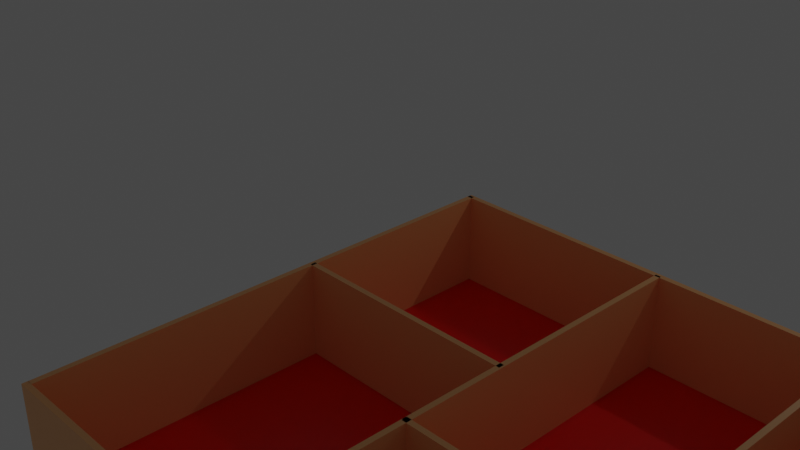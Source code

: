 # Source: model_pcg.blend  (saved by Blender 2.90.8; exported with 4.5.12 LTS)
import bpy
from mathutils import Matrix  # noqa: F401  (used for matrix-valued properties, if any)

bpy.ops.wm.read_factory_settings(use_empty=True)
scene = bpy.context.scene
scene.name = 'Scene'

# ---- collections
col_collection = bpy.data.collections.new('Collection'); scene.collection.children.link(col_collection)

# ---- materials (node trees are filled in below, after node groups)
mat_material = bpy.data.materials.new('Material')
mat_material.alpha_threshold = 0.0
mat_material.use_transparent_shadow = False
mat_material.line_color = (0.0, 0.0, 0.0, 1.0)
mat_material_002 = bpy.data.materials.new('Material.002')
mat_material_002.alpha_threshold = 0.0
mat_material_002.use_transparent_shadow = False
mat_material_002.line_color = (0.0, 0.0, 0.0, 1.0)
mat_material_003 = bpy.data.materials.new('Material.003')
mat_material_003.alpha_threshold = 0.0
mat_material_003.use_transparent_shadow = False
mat_material_003.line_color = (0.0, 0.0, 0.0, 1.0)
mat_material_004 = bpy.data.materials.new('Material.004')
mat_material_004.alpha_threshold = 0.0
mat_material_004.use_transparent_shadow = False
mat_material_004.line_color = (0.0, 0.0, 0.0, 1.0)
mat_material_005 = bpy.data.materials.new('Material.005')
mat_material_005.alpha_threshold = 0.0
mat_material_005.use_transparent_shadow = False
mat_material_005.line_color = (0.0, 0.0, 0.0, 1.0)
mat_material_006 = bpy.data.materials.new('Material.006')
mat_material_006.alpha_threshold = 0.0
mat_material_006.use_transparent_shadow = False
mat_material_006.line_color = (0.0, 0.0, 0.0, 1.0)
mat_material_007 = bpy.data.materials.new('Material.007')
mat_material_007.alpha_threshold = 0.0
mat_material_007.use_transparent_shadow = False
mat_material_007.line_color = (0.0, 0.0, 0.0, 1.0)
mat_material_009 = bpy.data.materials.new('Material.009')
mat_material_009.alpha_threshold = 0.0
mat_material_009.use_transparent_shadow = False
mat_material_009.line_color = (0.0, 0.0, 0.0, 1.0)
mat_material_010 = bpy.data.materials.new('Material.010')
mat_material_010.alpha_threshold = 0.0
mat_material_010.use_transparent_shadow = False
mat_material_010.line_color = (0.0, 0.0, 0.0, 1.0)
mat_material_011 = bpy.data.materials.new('Material.011')
mat_material_011.alpha_threshold = 0.0
mat_material_011.use_transparent_shadow = False
mat_material_011.line_color = (0.0, 0.0, 0.0, 1.0)
mat_material_012 = bpy.data.materials.new('Material.012')
mat_material_012.alpha_threshold = 0.0
mat_material_012.use_transparent_shadow = False
mat_material_012.line_color = (0.0, 0.0, 0.0, 1.0)
mat_material_013 = bpy.data.materials.new('Material.013')
mat_material_013.alpha_threshold = 0.0
mat_material_013.use_transparent_shadow = False
mat_material_013.line_color = (0.0, 0.0, 0.0, 1.0)
mat_material_014 = bpy.data.materials.new('Material.014')
mat_material_014.alpha_threshold = 0.0
mat_material_014.use_transparent_shadow = False
mat_material_014.line_color = (0.0, 0.0, 0.0, 1.0)

# ---- material node trees
mat_material.use_nodes = True; mat_material.node_tree.nodes.clear()
_N = mat_material.node_tree.nodes; _L = mat_material.node_tree.links
n0 = _N.new('ShaderNodeOutputMaterial'); n0.name = 'Material Output'; n0.location = (300, 300)
n1 = _N.new('ShaderNodeBsdfPrincipled'); n1.name = 'Principled BSDF'; n1.location = (10, 300)
n1.distribution = 'GGX'
n1.subsurface_method = 'BURLEY'
n1.inputs[0].default_value = (1.0, 0.5, 0.2, 1.0)
n1.inputs[2].default_value = 0.4
n1.inputs[3].default_value = 1.45
n1.inputs[27].default_value = (0.0, 0.0, 0.0, 1.0)
n1.inputs[28].default_value = 1.0
_L.new(n1.outputs[0], n0.inputs[0])
n0.is_active_output = True
mat_material_002.use_nodes = True; mat_material_002.node_tree.nodes.clear()
_N = mat_material_002.node_tree.nodes; _L = mat_material_002.node_tree.links
n0 = _N.new('ShaderNodeOutputMaterial'); n0.name = 'Material Output'; n0.location = (300, 300)
n1 = _N.new('ShaderNodeBsdfPrincipled'); n1.name = 'Principled BSDF'; n1.location = (10, 300)
n1.distribution = 'GGX'
n1.subsurface_method = 'BURLEY'
n1.inputs[0].default_value = (1.0, 0.0007786, 0.0, 1.0)
n1.inputs[2].default_value = 0.4
n1.inputs[3].default_value = 1.45
n1.inputs[8].default_value = 1.0
n1.inputs[10].default_value = 0.5433
n1.inputs[27].default_value = (0.0, 0.0, 0.0, 1.0)
n1.inputs[28].default_value = 1.0
_L.new(n1.outputs[0], n0.inputs[0])
n0.is_active_output = True
mat_material_003.use_nodes = True; mat_material_003.node_tree.nodes.clear()
_N = mat_material_003.node_tree.nodes; _L = mat_material_003.node_tree.links
n0 = _N.new('ShaderNodeOutputMaterial'); n0.name = 'Material Output'; n0.location = (300, 300)
n1 = _N.new('ShaderNodeBsdfPrincipled'); n1.name = 'Principled BSDF'; n1.location = (10, 300)
n1.distribution = 'GGX'
n1.subsurface_method = 'BURLEY'
n1.inputs[0].default_value = (1.0, 0.5, 0.2, 1.0)
n1.inputs[2].default_value = 0.4
n1.inputs[3].default_value = 1.45
n1.inputs[27].default_value = (0.0, 0.0, 0.0, 1.0)
n1.inputs[28].default_value = 1.0
_L.new(n1.outputs[0], n0.inputs[0])
n0.is_active_output = True
mat_material_004.use_nodes = True; mat_material_004.node_tree.nodes.clear()
_N = mat_material_004.node_tree.nodes; _L = mat_material_004.node_tree.links
n0 = _N.new('ShaderNodeOutputMaterial'); n0.name = 'Material Output'; n0.location = (300, 300)
n1 = _N.new('ShaderNodeBsdfPrincipled'); n1.name = 'Principled BSDF'; n1.location = (10, 300)
n1.distribution = 'GGX'
n1.subsurface_method = 'BURLEY'
n1.inputs[0].default_value = (1.0, 0.5, 0.2, 1.0)
n1.inputs[2].default_value = 0.4
n1.inputs[3].default_value = 1.45
n1.inputs[27].default_value = (0.0, 0.0, 0.0, 1.0)
n1.inputs[28].default_value = 1.0
_L.new(n1.outputs[0], n0.inputs[0])
n0.is_active_output = True
mat_material_005.use_nodes = True; mat_material_005.node_tree.nodes.clear()
_N = mat_material_005.node_tree.nodes; _L = mat_material_005.node_tree.links
n0 = _N.new('ShaderNodeOutputMaterial'); n0.name = 'Material Output'; n0.location = (300, 300)
n1 = _N.new('ShaderNodeBsdfPrincipled'); n1.name = 'Principled BSDF'; n1.location = (10, 300)
n1.distribution = 'GGX'
n1.subsurface_method = 'BURLEY'
n1.inputs[0].default_value = (1.0, 0.5, 0.2, 1.0)
n1.inputs[2].default_value = 0.4
n1.inputs[3].default_value = 1.45
n1.inputs[27].default_value = (0.0, 0.0, 0.0, 1.0)
n1.inputs[28].default_value = 1.0
_L.new(n1.outputs[0], n0.inputs[0])
n0.is_active_output = True
mat_material_006.use_nodes = True; mat_material_006.node_tree.nodes.clear()
_N = mat_material_006.node_tree.nodes; _L = mat_material_006.node_tree.links
n0 = _N.new('ShaderNodeOutputMaterial'); n0.name = 'Material Output'; n0.location = (300, 300)
n1 = _N.new('ShaderNodeBsdfPrincipled'); n1.name = 'Principled BSDF'; n1.location = (10, 300)
n1.distribution = 'GGX'
n1.subsurface_method = 'BURLEY'
n1.inputs[0].default_value = (1.0, 0.5, 0.2, 1.0)
n1.inputs[2].default_value = 0.4
n1.inputs[3].default_value = 1.45
n1.inputs[27].default_value = (0.0, 0.0, 0.0, 1.0)
n1.inputs[28].default_value = 1.0
_L.new(n1.outputs[0], n0.inputs[0])
n0.is_active_output = True
mat_material_007.use_nodes = True; mat_material_007.node_tree.nodes.clear()
_N = mat_material_007.node_tree.nodes; _L = mat_material_007.node_tree.links
n0 = _N.new('ShaderNodeOutputMaterial'); n0.name = 'Material Output'; n0.location = (300, 300)
n1 = _N.new('ShaderNodeBsdfPrincipled'); n1.name = 'Principled BSDF'; n1.location = (10, 300)
n1.distribution = 'GGX'
n1.subsurface_method = 'BURLEY'
n1.inputs[0].default_value = (1.0, 0.5, 0.2, 1.0)
n1.inputs[2].default_value = 0.4
n1.inputs[3].default_value = 1.45
n1.inputs[27].default_value = (0.0, 0.0, 0.0, 1.0)
n1.inputs[28].default_value = 1.0
_L.new(n1.outputs[0], n0.inputs[0])
n0.is_active_output = True
mat_material_009.use_nodes = True; mat_material_009.node_tree.nodes.clear()
_N = mat_material_009.node_tree.nodes; _L = mat_material_009.node_tree.links
n0 = _N.new('ShaderNodeOutputMaterial'); n0.name = 'Material Output'; n0.location = (300, 300)
n1 = _N.new('ShaderNodeBsdfPrincipled'); n1.name = 'Principled BSDF'; n1.location = (10, 300)
n1.distribution = 'GGX'
n1.subsurface_method = 'BURLEY'
n1.inputs[0].default_value = (1.0, 0.5, 0.2, 1.0)
n1.inputs[2].default_value = 0.4
n1.inputs[3].default_value = 1.45
n1.inputs[27].default_value = (0.0, 0.0, 0.0, 1.0)
n1.inputs[28].default_value = 1.0
_L.new(n1.outputs[0], n0.inputs[0])
n0.is_active_output = True
mat_material_010.use_nodes = True; mat_material_010.node_tree.nodes.clear()
_N = mat_material_010.node_tree.nodes; _L = mat_material_010.node_tree.links
n0 = _N.new('ShaderNodeOutputMaterial'); n0.name = 'Material Output'; n0.location = (300, 300)
n1 = _N.new('ShaderNodeBsdfPrincipled'); n1.name = 'Principled BSDF'; n1.location = (10, 300)
n1.distribution = 'GGX'
n1.subsurface_method = 'BURLEY'
n1.inputs[0].default_value = (1.0, 0.5, 0.2, 1.0)
n1.inputs[2].default_value = 0.4
n1.inputs[3].default_value = 1.45
n1.inputs[27].default_value = (0.0, 0.0, 0.0, 1.0)
n1.inputs[28].default_value = 1.0
_L.new(n1.outputs[0], n0.inputs[0])
n0.is_active_output = True
mat_material_011.use_nodes = True; mat_material_011.node_tree.nodes.clear()
_N = mat_material_011.node_tree.nodes; _L = mat_material_011.node_tree.links
n0 = _N.new('ShaderNodeOutputMaterial'); n0.name = 'Material Output'; n0.location = (300, 300)
n1 = _N.new('ShaderNodeBsdfPrincipled'); n1.name = 'Principled BSDF'; n1.location = (10, 300)
n1.distribution = 'GGX'
n1.subsurface_method = 'BURLEY'
n1.inputs[0].default_value = (1.0, 0.5, 0.2, 1.0)
n1.inputs[2].default_value = 0.4
n1.inputs[3].default_value = 1.45
n1.inputs[27].default_value = (0.0, 0.0, 0.0, 1.0)
n1.inputs[28].default_value = 1.0
_L.new(n1.outputs[0], n0.inputs[0])
n0.is_active_output = True
mat_material_012.use_nodes = True; mat_material_012.node_tree.nodes.clear()
_N = mat_material_012.node_tree.nodes; _L = mat_material_012.node_tree.links
n0 = _N.new('ShaderNodeOutputMaterial'); n0.name = 'Material Output'; n0.location = (300, 300)
n1 = _N.new('ShaderNodeBsdfPrincipled'); n1.name = 'Principled BSDF'; n1.location = (10, 300)
n1.distribution = 'GGX'
n1.subsurface_method = 'BURLEY'
n1.inputs[0].default_value = (1.0, 0.5, 0.2, 1.0)
n1.inputs[2].default_value = 0.4
n1.inputs[3].default_value = 1.45
n1.inputs[27].default_value = (0.0, 0.0, 0.0, 1.0)
n1.inputs[28].default_value = 1.0
_L.new(n1.outputs[0], n0.inputs[0])
n0.is_active_output = True
mat_material_013.use_nodes = True; mat_material_013.node_tree.nodes.clear()
_N = mat_material_013.node_tree.nodes; _L = mat_material_013.node_tree.links
n0 = _N.new('ShaderNodeOutputMaterial'); n0.name = 'Material Output'; n0.location = (300, 300)
n1 = _N.new('ShaderNodeBsdfPrincipled'); n1.name = 'Principled BSDF'; n1.location = (10, 300)
n1.distribution = 'GGX'
n1.subsurface_method = 'BURLEY'
n1.inputs[0].default_value = (1.0, 0.5, 0.2, 1.0)
n1.inputs[2].default_value = 0.4
n1.inputs[3].default_value = 1.45
n1.inputs[27].default_value = (0.0, 0.0, 0.0, 1.0)
n1.inputs[28].default_value = 1.0
_L.new(n1.outputs[0], n0.inputs[0])
n0.is_active_output = True
mat_material_014.use_nodes = True; mat_material_014.node_tree.nodes.clear()
_N = mat_material_014.node_tree.nodes; _L = mat_material_014.node_tree.links
n0 = _N.new('ShaderNodeOutputMaterial'); n0.name = 'Material Output'; n0.location = (300, 300)
n1 = _N.new('ShaderNodeBsdfPrincipled'); n1.name = 'Principled BSDF'; n1.location = (10, 300)
n1.distribution = 'GGX'
n1.subsurface_method = 'BURLEY'
n1.inputs[0].default_value = (1.0, 0.5, 0.2, 1.0)
n1.inputs[2].default_value = 0.4
n1.inputs[3].default_value = 1.45
n1.inputs[27].default_value = (0.0, 0.0, 0.0, 1.0)
n1.inputs[28].default_value = 1.0
_L.new(n1.outputs[0], n0.inputs[0])
n0.is_active_output = True

# ---- world
world_world = bpy.data.worlds.new('World'); scene.world = world_world
world_world.use_nodes = True; world_world.node_tree.nodes.clear()
_N = world_world.node_tree.nodes; _L = world_world.node_tree.links
n0 = _N.new('ShaderNodeOutputWorld'); n0.name = 'World Output'; n0.location = (300, 300)
n1 = _N.new('ShaderNodeBackground'); n1.name = 'Background'; n1.location = (10, 300)
n1.inputs[0].default_value = (0.05088, 0.05088, 0.05088, 1.0)
_L.new(n1.outputs[0], n0.inputs[0])
n0.is_active_output = True
world_world.color = (0.05088, 0.05088, 0.05088)
world_world.use_sun_shadow = False
world_world.sun_shadow_jitter_overblur = 0.0

# ---- cameras
cam_camera = bpy.data.cameras.new('Camera')
cam_camera.clip_end = 100.0
cam_camera.ortho_scale = 7.314

# ---- lights
light_light = bpy.data.lights.new('Light', 'POINT')
light_light.transmission_factor = 0.0
light_light.energy = 1000.0
light_light.shadow_soft_size = 0.1
light_light.shadow_maximum_resolution = 0.006
light_light.use_absolute_resolution = True

# ---- meshes
me_cube = bpy.data.meshes.new('Cube')
me_cube.from_pydata([(1.0, 1.0, 1.0), (1.0, 1.0, -1.0), (1.0, -1.0, 1.0), (1.0, -1.0, -1.0), (-1.0, 1.0, 1.0), (-1.0, 1.0, -1.0), (-1.0, -1.0, 1.0), (-1.0, -1.0, -1.0)], [], [(0, 4, 6, 2), (3, 2, 6, 7), (7, 6, 4, 5), (5, 1, 3, 7), (1, 0, 2, 3), (5, 4, 0, 1)])
_uv = me_cube.uv_layers.new(name='UVMap')
_uv.uv.foreach_set('vector', [0.625, 0.5, 0.875, 0.5, 0.875, 0.75, 0.625, 0.75, 0.375, 0.75, 0.625, 0.75, 0.625, 1.0, 0.375, 1.0, 0.375, 0.0, 0.625, 0.0, 0.625, 0.25, 0.375, 0.25, 0.125, 0.5, 0.375, 0.5, 0.375, 0.75, 0.125, 0.75, 0.375, 0.5, 0.625, 0.5, 0.625, 0.75, 0.375, 0.75, 0.375, 0.25, 0.625, 0.25, 0.625, 0.5, 0.375, 0.5])
me_cube.materials.append(mat_material)
me_cube.use_remesh_preserve_volume = False
me_cube.use_remesh_preserve_attributes = False
me_cube.use_mirror_vertex_groups = False
me_cube.update()
me_cube_002 = bpy.data.meshes.new('Cube.002')
me_cube_002.from_pydata([(1.0, 1.0, 1.0), (1.0, 1.0, -1.0), (1.0, -1.0, 1.0), (1.0, -1.0, -1.0), (-1.0, 1.0, 1.0), (-1.0, 1.0, -1.0), (-1.0, -1.0, 1.0), (-1.0, -1.0, -1.0)], [], [(0, 4, 6, 2), (3, 2, 6, 7), (7, 6, 4, 5), (5, 1, 3, 7), (1, 0, 2, 3), (5, 4, 0, 1)])
_uv = me_cube_002.uv_layers.new(name='UVMap')
_uv.uv.foreach_set('vector', [0.625, 0.5, 0.875, 0.5, 0.875, 0.75, 0.625, 0.75, 0.375, 0.75, 0.625, 0.75, 0.625, 1.0, 0.375, 1.0, 0.375, 0.0, 0.625, 0.0, 0.625, 0.25, 0.375, 0.25, 0.125, 0.5, 0.375, 0.5, 0.375, 0.75, 0.125, 0.75, 0.375, 0.5, 0.625, 0.5, 0.625, 0.75, 0.375, 0.75, 0.375, 0.25, 0.625, 0.25, 0.625, 0.5, 0.375, 0.5])
me_cube_002.materials.append(mat_material_002)
me_cube_002.use_remesh_preserve_volume = False
me_cube_002.use_remesh_preserve_attributes = False
me_cube_002.use_mirror_vertex_groups = False
me_cube_002.update()
me_cube_003 = bpy.data.meshes.new('Cube.003')
me_cube_003.from_pydata([(1.0, 1.0, 1.0), (1.0, 1.0, -1.0), (1.0, -1.0, 1.0), (1.0, -1.0, -1.0), (-1.0, 1.0, 1.0), (-1.0, 1.0, -1.0), (-1.0, -1.0, 1.0), (-1.0, -1.0, -1.0)], [], [(0, 4, 6, 2), (3, 2, 6, 7), (7, 6, 4, 5), (5, 1, 3, 7), (1, 0, 2, 3), (5, 4, 0, 1)])
_uv = me_cube_003.uv_layers.new(name='UVMap')
_uv.uv.foreach_set('vector', [0.625, 0.5, 0.875, 0.5, 0.875, 0.75, 0.625, 0.75, 0.375, 0.75, 0.625, 0.75, 0.625, 1.0, 0.375, 1.0, 0.375, 0.0, 0.625, 0.0, 0.625, 0.25, 0.375, 0.25, 0.125, 0.5, 0.375, 0.5, 0.375, 0.75, 0.125, 0.75, 0.375, 0.5, 0.625, 0.5, 0.625, 0.75, 0.375, 0.75, 0.375, 0.25, 0.625, 0.25, 0.625, 0.5, 0.375, 0.5])
me_cube_003.materials.append(mat_material_003)
me_cube_003.use_remesh_preserve_volume = False
me_cube_003.use_remesh_preserve_attributes = False
me_cube_003.use_mirror_vertex_groups = False
me_cube_003.update()
me_cube_004 = bpy.data.meshes.new('Cube.004')
me_cube_004.from_pydata([(1.0, 1.0, 1.0), (1.0, 1.0, -1.0), (1.0, -1.0, 1.0), (1.0, -1.0, -1.0), (-1.0, 1.0, 1.0), (-1.0, 1.0, -1.0), (-1.0, -1.0, 1.0), (-1.0, -1.0, -1.0)], [], [(0, 4, 6, 2), (3, 2, 6, 7), (7, 6, 4, 5), (5, 1, 3, 7), (1, 0, 2, 3), (5, 4, 0, 1)])
_uv = me_cube_004.uv_layers.new(name='UVMap')
_uv.uv.foreach_set('vector', [0.625, 0.5, 0.875, 0.5, 0.875, 0.75, 0.625, 0.75, 0.375, 0.75, 0.625, 0.75, 0.625, 1.0, 0.375, 1.0, 0.375, 0.0, 0.625, 0.0, 0.625, 0.25, 0.375, 0.25, 0.125, 0.5, 0.375, 0.5, 0.375, 0.75, 0.125, 0.75, 0.375, 0.5, 0.625, 0.5, 0.625, 0.75, 0.375, 0.75, 0.375, 0.25, 0.625, 0.25, 0.625, 0.5, 0.375, 0.5])
me_cube_004.materials.append(mat_material_004)
me_cube_004.use_remesh_preserve_volume = False
me_cube_004.use_remesh_preserve_attributes = False
me_cube_004.use_mirror_vertex_groups = False
me_cube_004.update()
me_cube_005 = bpy.data.meshes.new('Cube.005')
me_cube_005.from_pydata([(1.0, 1.0, 1.0), (1.0, 1.0, -1.0), (1.0, -1.0, 1.0), (1.0, -1.0, -1.0), (-1.0, 1.0, 1.0), (-1.0, 1.0, -1.0), (-1.0, -1.0, 1.0), (-1.0, -1.0, -1.0)], [], [(0, 4, 6, 2), (3, 2, 6, 7), (7, 6, 4, 5), (5, 1, 3, 7), (1, 0, 2, 3), (5, 4, 0, 1)])
_uv = me_cube_005.uv_layers.new(name='UVMap')
_uv.uv.foreach_set('vector', [0.625, 0.5, 0.875, 0.5, 0.875, 0.75, 0.625, 0.75, 0.375, 0.75, 0.625, 0.75, 0.625, 1.0, 0.375, 1.0, 0.375, 0.0, 0.625, 0.0, 0.625, 0.25, 0.375, 0.25, 0.125, 0.5, 0.375, 0.5, 0.375, 0.75, 0.125, 0.75, 0.375, 0.5, 0.625, 0.5, 0.625, 0.75, 0.375, 0.75, 0.375, 0.25, 0.625, 0.25, 0.625, 0.5, 0.375, 0.5])
me_cube_005.materials.append(mat_material_005)
me_cube_005.use_remesh_preserve_volume = False
me_cube_005.use_remesh_preserve_attributes = False
me_cube_005.use_mirror_vertex_groups = False
me_cube_005.update()
me_cube_006 = bpy.data.meshes.new('Cube.006')
me_cube_006.from_pydata([(1.0, 1.0, 1.0), (1.0, 1.0, -1.0), (1.0, -1.0, 1.0), (1.0, -1.0, -1.0), (-1.0, 1.0, 1.0), (-1.0, 1.0, -1.0), (-1.0, -1.0, 1.0), (-1.0, -1.0, -1.0)], [], [(0, 4, 6, 2), (3, 2, 6, 7), (7, 6, 4, 5), (5, 1, 3, 7), (1, 0, 2, 3), (5, 4, 0, 1)])
_uv = me_cube_006.uv_layers.new(name='UVMap')
_uv.uv.foreach_set('vector', [0.625, 0.5, 0.875, 0.5, 0.875, 0.75, 0.625, 0.75, 0.375, 0.75, 0.625, 0.75, 0.625, 1.0, 0.375, 1.0, 0.375, 0.0, 0.625, 0.0, 0.625, 0.25, 0.375, 0.25, 0.125, 0.5, 0.375, 0.5, 0.375, 0.75, 0.125, 0.75, 0.375, 0.5, 0.625, 0.5, 0.625, 0.75, 0.375, 0.75, 0.375, 0.25, 0.625, 0.25, 0.625, 0.5, 0.375, 0.5])
me_cube_006.materials.append(mat_material_006)
me_cube_006.use_remesh_preserve_volume = False
me_cube_006.use_remesh_preserve_attributes = False
me_cube_006.use_mirror_vertex_groups = False
me_cube_006.update()
me_cube_007 = bpy.data.meshes.new('Cube.007')
me_cube_007.from_pydata([(1.0, 1.0, 1.0), (1.0, 1.0, -1.0), (1.0, -1.0, 1.0), (1.0, -1.0, -1.0), (-1.0, 1.0, 1.0), (-1.0, 1.0, -1.0), (-1.0, -1.0, 1.0), (-1.0, -1.0, -1.0)], [], [(0, 4, 6, 2), (3, 2, 6, 7), (7, 6, 4, 5), (5, 1, 3, 7), (1, 0, 2, 3), (5, 4, 0, 1)])
_uv = me_cube_007.uv_layers.new(name='UVMap')
_uv.uv.foreach_set('vector', [0.625, 0.5, 0.875, 0.5, 0.875, 0.75, 0.625, 0.75, 0.375, 0.75, 0.625, 0.75, 0.625, 1.0, 0.375, 1.0, 0.375, 0.0, 0.625, 0.0, 0.625, 0.25, 0.375, 0.25, 0.125, 0.5, 0.375, 0.5, 0.375, 0.75, 0.125, 0.75, 0.375, 0.5, 0.625, 0.5, 0.625, 0.75, 0.375, 0.75, 0.375, 0.25, 0.625, 0.25, 0.625, 0.5, 0.375, 0.5])
me_cube_007.materials.append(mat_material_007)
me_cube_007.use_remesh_preserve_volume = False
me_cube_007.use_remesh_preserve_attributes = False
me_cube_007.use_mirror_vertex_groups = False
me_cube_007.update()
me_cube_009 = bpy.data.meshes.new('Cube.009')
me_cube_009.from_pydata([(1.0, 1.0, 1.0), (1.0, 1.0, -1.0), (1.0, -1.0, 1.0), (1.0, -1.0, -1.0), (-1.0, 1.0, 1.0), (-1.0, 1.0, -1.0), (-1.0, -1.0, 1.0), (-1.0, -1.0, -1.0)], [], [(0, 4, 6, 2), (3, 2, 6, 7), (7, 6, 4, 5), (5, 1, 3, 7), (1, 0, 2, 3), (5, 4, 0, 1)])
_uv = me_cube_009.uv_layers.new(name='UVMap')
_uv.uv.foreach_set('vector', [0.625, 0.5, 0.875, 0.5, 0.875, 0.75, 0.625, 0.75, 0.375, 0.75, 0.625, 0.75, 0.625, 1.0, 0.375, 1.0, 0.375, 0.0, 0.625, 0.0, 0.625, 0.25, 0.375, 0.25, 0.125, 0.5, 0.375, 0.5, 0.375, 0.75, 0.125, 0.75, 0.375, 0.5, 0.625, 0.5, 0.625, 0.75, 0.375, 0.75, 0.375, 0.25, 0.625, 0.25, 0.625, 0.5, 0.375, 0.5])
me_cube_009.materials.append(mat_material_009)
me_cube_009.use_remesh_preserve_volume = False
me_cube_009.use_remesh_preserve_attributes = False
me_cube_009.use_mirror_vertex_groups = False
me_cube_009.update()
me_cube_010 = bpy.data.meshes.new('Cube.010')
me_cube_010.from_pydata([(1.0, 1.0, 1.0), (1.0, 1.0, -1.0), (1.0, -1.0, 1.0), (1.0, -1.0, -1.0), (-1.0, 1.0, 1.0), (-1.0, 1.0, -1.0), (-1.0, -1.0, 1.0), (-1.0, -1.0, -1.0)], [], [(0, 4, 6, 2), (3, 2, 6, 7), (7, 6, 4, 5), (5, 1, 3, 7), (1, 0, 2, 3), (5, 4, 0, 1)])
_uv = me_cube_010.uv_layers.new(name='UVMap')
_uv.uv.foreach_set('vector', [0.625, 0.5, 0.875, 0.5, 0.875, 0.75, 0.625, 0.75, 0.375, 0.75, 0.625, 0.75, 0.625, 1.0, 0.375, 1.0, 0.375, 0.0, 0.625, 0.0, 0.625, 0.25, 0.375, 0.25, 0.125, 0.5, 0.375, 0.5, 0.375, 0.75, 0.125, 0.75, 0.375, 0.5, 0.625, 0.5, 0.625, 0.75, 0.375, 0.75, 0.375, 0.25, 0.625, 0.25, 0.625, 0.5, 0.375, 0.5])
me_cube_010.materials.append(mat_material_010)
me_cube_010.use_remesh_preserve_volume = False
me_cube_010.use_remesh_preserve_attributes = False
me_cube_010.use_mirror_vertex_groups = False
me_cube_010.update()
me_cube_011 = bpy.data.meshes.new('Cube.011')
me_cube_011.from_pydata([(1.0, 1.0, 1.0), (1.0, 1.0, -1.0), (1.0, -1.0, 1.0), (1.0, -1.0, -1.0), (-1.0, 1.0, 1.0), (-1.0, 1.0, -1.0), (-1.0, -1.0, 1.0), (-1.0, -1.0, -1.0)], [], [(0, 4, 6, 2), (3, 2, 6, 7), (7, 6, 4, 5), (5, 1, 3, 7), (1, 0, 2, 3), (5, 4, 0, 1)])
_uv = me_cube_011.uv_layers.new(name='UVMap')
_uv.uv.foreach_set('vector', [0.625, 0.5, 0.875, 0.5, 0.875, 0.75, 0.625, 0.75, 0.375, 0.75, 0.625, 0.75, 0.625, 1.0, 0.375, 1.0, 0.375, 0.0, 0.625, 0.0, 0.625, 0.25, 0.375, 0.25, 0.125, 0.5, 0.375, 0.5, 0.375, 0.75, 0.125, 0.75, 0.375, 0.5, 0.625, 0.5, 0.625, 0.75, 0.375, 0.75, 0.375, 0.25, 0.625, 0.25, 0.625, 0.5, 0.375, 0.5])
me_cube_011.materials.append(mat_material_011)
me_cube_011.use_remesh_preserve_volume = False
me_cube_011.use_remesh_preserve_attributes = False
me_cube_011.use_mirror_vertex_groups = False
me_cube_011.update()
me_cube_012 = bpy.data.meshes.new('Cube.012')
me_cube_012.from_pydata([(1.0, 1.0, 1.0), (1.0, 1.0, -1.0), (1.0, -1.0, 1.0), (1.0, -1.0, -1.0), (-1.0, 1.0, 1.0), (-1.0, 1.0, -1.0), (-1.0, -1.0, 1.0), (-1.0, -1.0, -1.0)], [], [(0, 4, 6, 2), (3, 2, 6, 7), (7, 6, 4, 5), (5, 1, 3, 7), (1, 0, 2, 3), (5, 4, 0, 1)])
_uv = me_cube_012.uv_layers.new(name='UVMap')
_uv.uv.foreach_set('vector', [0.625, 0.5, 0.875, 0.5, 0.875, 0.75, 0.625, 0.75, 0.375, 0.75, 0.625, 0.75, 0.625, 1.0, 0.375, 1.0, 0.375, 0.0, 0.625, 0.0, 0.625, 0.25, 0.375, 0.25, 0.125, 0.5, 0.375, 0.5, 0.375, 0.75, 0.125, 0.75, 0.375, 0.5, 0.625, 0.5, 0.625, 0.75, 0.375, 0.75, 0.375, 0.25, 0.625, 0.25, 0.625, 0.5, 0.375, 0.5])
me_cube_012.materials.append(mat_material_012)
me_cube_012.use_remesh_preserve_volume = False
me_cube_012.use_remesh_preserve_attributes = False
me_cube_012.use_mirror_vertex_groups = False
me_cube_012.update()
me_cube_013 = bpy.data.meshes.new('Cube.013')
me_cube_013.from_pydata([(1.0, 1.0, 1.0), (1.0, 1.0, -1.0), (1.0, -1.0, 1.0), (1.0, -1.0, -1.0), (-1.0, 1.0, 1.0), (-1.0, 1.0, -1.0), (-1.0, -1.0, 1.0), (-1.0, -1.0, -1.0)], [], [(0, 4, 6, 2), (3, 2, 6, 7), (7, 6, 4, 5), (5, 1, 3, 7), (1, 0, 2, 3), (5, 4, 0, 1)])
_uv = me_cube_013.uv_layers.new(name='UVMap')
_uv.uv.foreach_set('vector', [0.625, 0.5, 0.875, 0.5, 0.875, 0.75, 0.625, 0.75, 0.375, 0.75, 0.625, 0.75, 0.625, 1.0, 0.375, 1.0, 0.375, 0.0, 0.625, 0.0, 0.625, 0.25, 0.375, 0.25, 0.125, 0.5, 0.375, 0.5, 0.375, 0.75, 0.125, 0.75, 0.375, 0.5, 0.625, 0.5, 0.625, 0.75, 0.375, 0.75, 0.375, 0.25, 0.625, 0.25, 0.625, 0.5, 0.375, 0.5])
me_cube_013.materials.append(mat_material_013)
me_cube_013.use_remesh_preserve_volume = False
me_cube_013.use_remesh_preserve_attributes = False
me_cube_013.use_mirror_vertex_groups = False
me_cube_013.update()
me_cube_014 = bpy.data.meshes.new('Cube.014')
me_cube_014.from_pydata([(1.0, 1.0, 1.0), (1.0, 1.0, -1.0), (1.0, -1.0, 1.0), (1.0, -1.0, -1.0), (-1.0, 1.0, 1.0), (-1.0, 1.0, -1.0), (-1.0, -1.0, 1.0), (-1.0, -1.0, -1.0)], [], [(0, 4, 6, 2), (3, 2, 6, 7), (7, 6, 4, 5), (5, 1, 3, 7), (1, 0, 2, 3), (5, 4, 0, 1)])
_uv = me_cube_014.uv_layers.new(name='UVMap')
_uv.uv.foreach_set('vector', [0.625, 0.5, 0.875, 0.5, 0.875, 0.75, 0.625, 0.75, 0.375, 0.75, 0.625, 0.75, 0.625, 1.0, 0.375, 1.0, 0.375, 0.0, 0.625, 0.0, 0.625, 0.25, 0.375, 0.25, 0.125, 0.5, 0.375, 0.5, 0.375, 0.75, 0.125, 0.75, 0.375, 0.5, 0.625, 0.5, 0.625, 0.75, 0.375, 0.75, 0.375, 0.25, 0.625, 0.25, 0.625, 0.5, 0.375, 0.5])
me_cube_014.materials.append(mat_material_014)
me_cube_014.use_remesh_preserve_volume = False
me_cube_014.use_remesh_preserve_attributes = False
me_cube_014.use_mirror_vertex_groups = False
me_cube_014.update()

# ---- objects
ob_cube = bpy.data.objects.new('Cube', me_cube)
ob_light = bpy.data.objects.new('Light', light_light)
ob_camera = bpy.data.objects.new('Camera', cam_camera)
ob_cube_001 = bpy.data.objects.new('Cube.001', me_cube_002)
ob_cube_002 = bpy.data.objects.new('Cube.002', me_cube_003)
ob_cube_003 = bpy.data.objects.new('Cube.003', me_cube_004)
ob_cube_004 = bpy.data.objects.new('Cube.004', me_cube_005)
ob_cube_005 = bpy.data.objects.new('Cube.005', me_cube_006)
ob_cube_006 = bpy.data.objects.new('Cube.006', me_cube_007)
ob_cube_008 = bpy.data.objects.new('Cube.008', me_cube_009)
ob_cube_009 = bpy.data.objects.new('Cube.009', me_cube_010)
ob_cube_007 = bpy.data.objects.new('Cube.007', me_cube_011)
ob_cube_010 = bpy.data.objects.new('Cube.010', me_cube_012)
ob_cube_011 = bpy.data.objects.new('Cube.011', me_cube_013)
ob_cube_012 = bpy.data.objects.new('Cube.012', me_cube_014)

# ---- transforms, parenting, visibility, modifiers, constraints
ob_cube.location = (-0.0596, -0.03071, 0.0)
ob_cube.scale = (12.37, 0.13, 2.48)
ob_cube.lock_rotations_4d = False
ob_cube.empty_display_type = 'ARROWS'
ob_cube.lineart.crease_threshold = 0.0
ob_light.location = (4.076, 14.38, 18.91)
ob_light.rotation_euler = (0.6503, 0.05522, 1.866)
ob_light.lock_rotations_4d = False
ob_light.empty_display_type = 'ARROWS'
ob_light.color = (0.0, 0.0, 0.0, 0.0)
ob_light.lineart.crease_threshold = 0.0
ob_camera.location = (20.79, -35.98, 25.2)
ob_camera.rotation_euler = (1.109, 0.0, 0.8149)
ob_camera.lock_rotations_4d = False
ob_camera.empty_display_type = 'ARROWS'
ob_camera.color = (0.0, 0.0, 0.0, 0.0)
ob_camera.display_type = 'WIRE'
ob_camera.lineart.crease_threshold = 0.0
ob_cube_001.location = (0.0, -11.52, -2.233)
ob_cube_001.rotation_euler = (1.571, 0.0, 0.0)
ob_cube_001.scale = (12.33, 0.26, 11.65)
ob_cube_001.lock_rotations_4d = False
ob_cube_001.empty_display_type = 'ARROWS'
ob_cube_001.lineart.crease_threshold = 0.0
ob_cube_002.location = (-0.1139, -23.08, 0.0)
ob_cube_002.scale = (12.33, 0.13, 2.48)
ob_cube_002.lock_rotations_4d = False
ob_cube_002.empty_display_type = 'ARROWS'
ob_cube_002.lineart.crease_threshold = 0.0
ob_cube_003.location = (-12.31, -11.48, 0.0)
ob_cube_003.rotation_euler = (0.0, 0.0, 1.571)
ob_cube_003.scale = (11.48, 0.13, 2.48)
ob_cube_003.lock_rotations_4d = False
ob_cube_003.empty_display_type = 'ARROWS'
ob_cube_003.lineart.crease_threshold = 0.0
ob_cube_004.location = (12.16, -11.6, 0.0)
ob_cube_004.rotation_euler = (0.0, 0.0, 1.571)
ob_cube_004.scale = (11.6, 0.13, 2.48)
ob_cube_004.lock_rotations_4d = False
ob_cube_004.empty_display_type = 'ARROWS'
ob_cube_004.lineart.crease_threshold = 0.0
ob_cube_005.location = (-1.495, -7.395, 0.0)
ob_cube_005.rotation_euler = (0.0, 0.0, 1.571)
ob_cube_005.scale = (7.35, 0.13, 2.48)
ob_cube_005.lock_rotations_4d = False
ob_cube_005.empty_display_type = 'ARROWS'
ob_cube_005.lineart.crease_threshold = 0.0
ob_cube_006.location = (-1.495, -18.87, 0.0)
ob_cube_006.rotation_euler = (0.0, 0.0, 1.571)
ob_cube_006.scale = (4.28, 0.13, 2.48)
ob_cube_006.lock_rotations_4d = False
ob_cube_006.empty_display_type = 'ARROWS'
ob_cube_006.lineart.crease_threshold = 0.0
ob_cube_008.location = (4.196, -36.6, 0.0)
ob_cube_008.scale = (8.0, 0.13, 2.48)
ob_cube_008.lock_rotations_4d = False
ob_cube_008.empty_display_type = 'ARROWS'
ob_cube_008.lineart.crease_threshold = 0.0
ob_cube_009.location = (5.262, -14.68, 0.0)
ob_cube_009.scale = (6.86, 0.13, 2.48)
ob_cube_009.lock_rotations_4d = False
ob_cube_009.empty_display_type = 'ARROWS'
ob_cube_009.lineart.crease_threshold = 0.0
ob_cube_007.location = (-6.875, -9.918, 0.0)
ob_cube_007.scale = (5.43, 0.13, 2.48)
ob_cube_007.lock_rotations_4d = False
ob_cube_007.empty_display_type = 'ARROWS'
ob_cube_007.lineart.crease_threshold = 0.0
ob_cube_010.location = (-3.005, -42.12, -0.3545)
ob_cube_010.rotation_euler = (0.0, 0.0, 1.571)
ob_cube_010.scale = (3.23, 0.13, 2.48)
ob_cube_010.lock_rotations_4d = False
ob_cube_010.empty_display_type = 'ARROWS'
ob_cube_010.lineart.crease_threshold = 0.0
ob_cube_011.location = (4.444, -18.88, 0.0)
ob_cube_011.rotation_euler = (0.0, 0.0, 1.571)
ob_cube_011.scale = (4.26, 0.13, 2.48)
ob_cube_011.lock_rotations_4d = False
ob_cube_011.empty_display_type = 'ARROWS'
ob_cube_011.lineart.crease_threshold = 0.0
ob_cube_012.location = (7.186, -7.328, 0.0)
ob_cube_012.rotation_euler = (0.0, 0.0, 1.571)
ob_cube_012.scale = (7.44, 0.13, 2.48)
ob_cube_012.lock_rotations_4d = False
ob_cube_012.empty_display_type = 'ARROWS'
ob_cube_012.lineart.crease_threshold = 0.0

# ---- collection membership
col_collection.objects.link(ob_cube)
col_collection.objects.link(ob_light)
col_collection.objects.link(ob_camera)
col_collection.objects.link(ob_cube_001)
col_collection.objects.link(ob_cube_002)
col_collection.objects.link(ob_cube_003)
col_collection.objects.link(ob_cube_004)
col_collection.objects.link(ob_cube_005)
col_collection.objects.link(ob_cube_006)
col_collection.objects.link(ob_cube_008)
col_collection.objects.link(ob_cube_009)
col_collection.objects.link(ob_cube_007)
col_collection.objects.link(ob_cube_010)
col_collection.objects.link(ob_cube_011)
col_collection.objects.link(ob_cube_012)

# ---- scene / render settings (as saved in the file)
scene.camera = ob_camera
scene.frame_start = 1; scene.frame_end = 250; scene.frame_set(6)
scene.render.engine = 'BLENDER_EEVEE_NEXT'
scene.cycles.use_denoising = False
scene.cycles.samples = 128
scene.cycles.sampling_pattern = 'TABULATED_SOBOL'
scene.cycles.use_adaptive_sampling = False
scene.cycles.use_light_tree = False
scene.view_settings.view_transform = 'Filmic'
bpy.context.view_layer.update()
